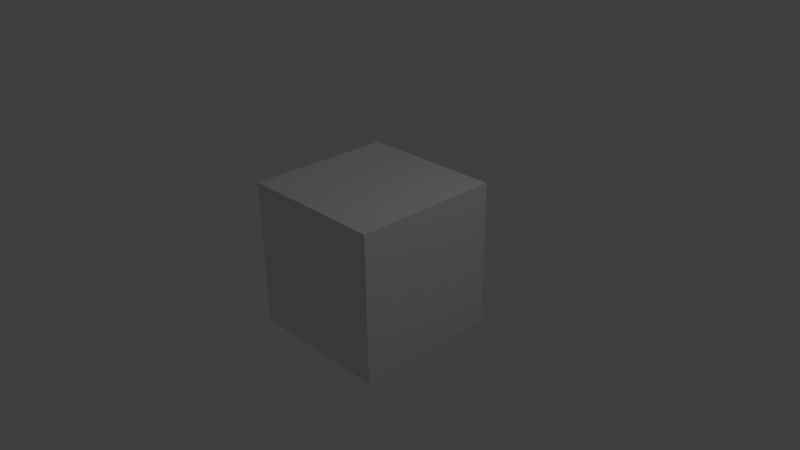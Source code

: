# Source: click.blend  (saved by Blender 2.71.0; exported with 4.5.12 LTS)
import bpy
from mathutils import Matrix  # noqa: F401  (used for matrix-valued properties, if any)

bpy.ops.wm.read_factory_settings(use_empty=True)
scene = bpy.context.scene
scene.name = 'Scene'

# ---- collections
col_collection_1 = bpy.data.collections.new('Collection 1'); scene.collection.children.link(col_collection_1)

# ---- materials (node trees are filled in below, after node groups)
mat_material = bpy.data.materials.new('Material')
mat_material.alpha_threshold = 0.0
mat_material.use_transparent_shadow = False
mat_material.roughness = 0.5
mat_material.line_color = (0.0, 0.0, 0.0, 1.0)

# ---- material node trees

# ---- world
world_world = bpy.data.worlds.new('World'); scene.world = world_world
world_world.color = (0.05088, 0.05088, 0.05088)
world_world.use_sun_shadow = False
world_world.sun_shadow_jitter_overblur = 0.0
world_world.cycles.sampling_method = 'MANUAL'
world_world.cycles.sample_map_resolution = 256

# ---- cameras
cam_camera = bpy.data.cameras.new('Camera')
cam_camera.clip_end = 100.0
cam_camera.lens = 35.0
cam_camera.sensor_width = 32.0
cam_camera.sensor_height = 18.0
cam_camera.ortho_scale = 7.314
cam_camera.dof.focus_distance = 0.0
cam_camera.dof.aperture_fstop = 128.0

# ---- lights
light_lamp = bpy.data.lights.new('Lamp', 'POINT')
light_lamp.transmission_factor = 0.0
light_lamp.cutoff_distance = 30.0
light_lamp.energy = 100.0
light_lamp.shadow_buffer_clip_start = 1.001
light_lamp.shadow_soft_size = 0.1
light_lamp.shadow_maximum_resolution = 0.006
light_lamp.use_absolute_resolution = True
light_lamp.cycles.use_multiple_importance_sampling = False

# ---- meshes
me_cube = bpy.data.meshes.new('Cube')
me_cube.from_pydata([(1.0, 1.0, -1.0), (1.0, -1.0, -1.0), (-1.0, -1.0, -1.0), (-1.0, 1.0, -1.0), (1.0, 1.0, 1.0), (1.0, -1.0, 1.0), (-1.0, -1.0, 1.0), (-1.0, 1.0, 1.0)], [], [(0, 1, 2, 3), (4, 7, 6, 5), (0, 4, 5, 1), (1, 5, 6, 2), (2, 6, 7, 3), (4, 0, 3, 7)])
me_cube.materials.append(mat_material)
me_cube.use_remesh_preserve_volume = False
me_cube.use_remesh_preserve_attributes = False
me_cube.use_mirror_vertex_groups = False
me_cube.update()

# ---- objects
ob_cube = bpy.data.objects.new('Cube', me_cube)
ob_lamp = bpy.data.objects.new('Lamp', light_lamp)
ob_camera = bpy.data.objects.new('Camera', cam_camera)

# ---- transforms, parenting, visibility, modifiers, constraints
ob_cube.location = (0.0, 0.0, 0.0)
ob_cube.lock_rotations_4d = False
ob_cube.empty_display_type = 'ARROWS'
ob_cube.lineart.crease_threshold = 0.0
ob_lamp.location = (4.076, 1.005, 5.904)
ob_lamp.rotation_euler = (0.6503, 0.05522, 1.866)
ob_lamp.lock_rotations_4d = False
ob_lamp.empty_display_type = 'ARROWS'
ob_lamp.color = (0.0, 0.0, 0.0, 0.0)
ob_lamp.lineart.crease_threshold = 0.0
ob_camera.location = (7.481, -6.508, 5.344)
ob_camera.rotation_euler = (1.109, 0.01082, 0.8149)
ob_camera.lock_rotations_4d = False
ob_camera.empty_display_type = 'ARROWS'
ob_camera.color = (0.0, 0.0, 0.0, 0.0)
ob_camera.display_type = 'WIRE'
ob_camera.lineart.crease_threshold = 0.0

# ---- collection membership
col_collection_1.objects.link(ob_cube)
col_collection_1.objects.link(ob_lamp)
col_collection_1.objects.link(ob_camera)

# ---- scene / render settings (as saved in the file)
scene.camera = ob_camera
scene.frame_start = 1; scene.frame_end = 250; scene.frame_set(1)
scene.render.engine = 'BLENDER_EEVEE_NEXT'
scene.render.resolution_percentage = 50
scene.render.dither_intensity = 0.0
scene.cycles.use_denoising = False
scene.cycles.samples = 10
scene.cycles.sampling_pattern = 'TABULATED_SOBOL'
scene.cycles.light_sampling_threshold = 0.0
scene.cycles.use_adaptive_sampling = False
scene.cycles.use_light_tree = False
scene.cycles.blur_glossy = 0.0
scene.cycles.volume_bounces = 1
scene.cycles.pixel_filter_type = 'GAUSSIAN'
scene.cycles.sample_clamp_indirect = 0.0
scene.view_settings.view_transform = 'Standard'
bpy.context.view_layer.update()
